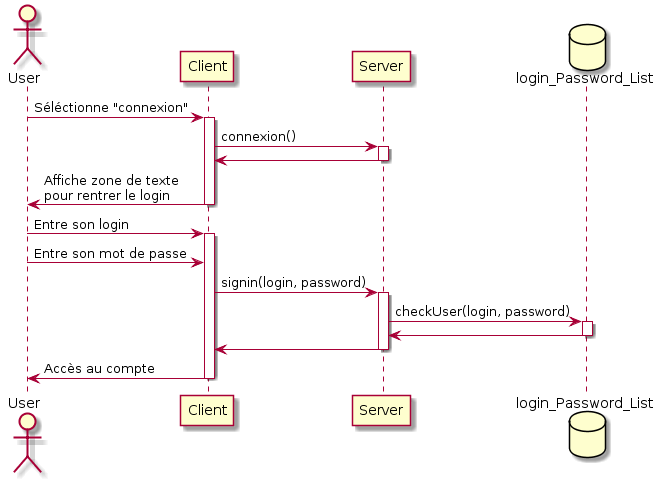

The diagram above was rendered by PlantUML. Its source (embedded in the PNG):
@startuml
actor User
participant Client
participant Server
database login_Password_List

User -> Client : Séléctionne "connexion"
activate Client

Client -> Server : connexion()
activate Server
Server -> Client
deactivate Server

Client -> User : Affiche zone de texte\npour rentrer le login
deactivate Client

User -> Client : Entre son login
activate Client

User -> Client : Entre son mot de passe

Client -> Server : signin(login, password)
activate Server

Server -> login_Password_List : checkUser(login, password)
activate login_Password_List

login_Password_List -> Server
deactivate login_Password_List

Server -> Client
deactivate Server

Client -> User : Accès au compte
deactivate Client
@enduml